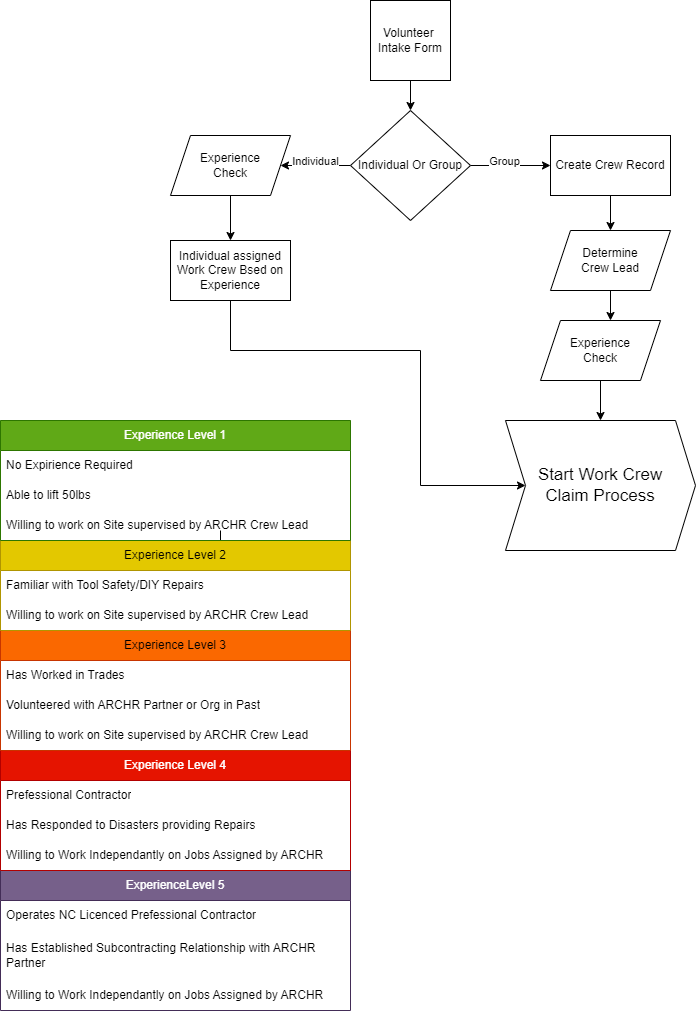

The diagram above was exported from draw.io. Its source (the exported page's mxGraphModel, read from the mxfile embedded in the PNG):
<mxGraphModel dx="1037" dy="722" grid="1" gridSize="10" guides="1" tooltips="1" connect="1" arrows="1" fold="1" page="1" pageScale="1" pageWidth="850" pageHeight="1100" math="0" shadow="0">
  <root>
    <mxCell id="0" />
    <mxCell id="1" parent="0" />
    <mxCell id="MRSOr36pIcCfY0dI9lo4-77" style="edgeStyle=orthogonalEdgeStyle;rounded=0;orthogonalLoop=1;jettySize=auto;html=1;exitX=0.5;exitY=1;exitDx=0;exitDy=0;" parent="1" source="MRSOr36pIcCfY0dI9lo4-1" target="MRSOr36pIcCfY0dI9lo4-65" edge="1">
      <mxGeometry relative="1" as="geometry" />
    </mxCell>
    <mxCell id="MRSOr36pIcCfY0dI9lo4-1" value="Volunteer&amp;nbsp;&lt;br&gt;Intake Form" style="whiteSpace=wrap;html=1;aspect=fixed;" parent="1" vertex="1">
      <mxGeometry x="410" y="70" width="80" height="80" as="geometry" />
    </mxCell>
    <mxCell id="MRSOr36pIcCfY0dI9lo4-75" value="" style="edgeStyle=orthogonalEdgeStyle;rounded=0;orthogonalLoop=1;jettySize=auto;html=1;" parent="1" source="MRSOr36pIcCfY0dI9lo4-65" target="MRSOr36pIcCfY0dI9lo4-74" edge="1">
      <mxGeometry relative="1" as="geometry">
        <Array as="points">
          <mxPoint x="610" y="235" />
          <mxPoint x="610" y="235" />
        </Array>
      </mxGeometry>
    </mxCell>
    <mxCell id="MRSOr36pIcCfY0dI9lo4-80" value="Group" style="edgeLabel;html=1;align=center;verticalAlign=middle;resizable=0;points=[];" parent="MRSOr36pIcCfY0dI9lo4-75" vertex="1" connectable="0">
      <mxGeometry x="0.1373" y="1" relative="1" as="geometry">
        <mxPoint x="-12" y="-4" as="offset" />
      </mxGeometry>
    </mxCell>
    <mxCell id="MRSOr36pIcCfY0dI9lo4-78" style="edgeStyle=orthogonalEdgeStyle;rounded=0;orthogonalLoop=1;jettySize=auto;html=1;exitX=0;exitY=0.5;exitDx=0;exitDy=0;entryX=1;entryY=0.5;entryDx=0;entryDy=0;" parent="1" source="MRSOr36pIcCfY0dI9lo4-65" target="MRSOr36pIcCfY0dI9lo4-4" edge="1">
      <mxGeometry relative="1" as="geometry" />
    </mxCell>
    <mxCell id="MRSOr36pIcCfY0dI9lo4-79" value="Individual" style="edgeLabel;html=1;align=center;verticalAlign=middle;resizable=0;points=[];" parent="MRSOr36pIcCfY0dI9lo4-78" vertex="1" connectable="0">
      <mxGeometry x="-0.3676" y="4" relative="1" as="geometry">
        <mxPoint x="-14" y="-9" as="offset" />
      </mxGeometry>
    </mxCell>
    <mxCell id="MRSOr36pIcCfY0dI9lo4-65" value="Individual Or Group" style="rhombus;whiteSpace=wrap;html=1;" parent="1" vertex="1">
      <mxGeometry x="390" y="180" width="120" height="110" as="geometry" />
    </mxCell>
    <mxCell id="MRSOr36pIcCfY0dI9lo4-90" style="edgeStyle=orthogonalEdgeStyle;rounded=0;orthogonalLoop=1;jettySize=auto;html=1;" parent="1" source="MRSOr36pIcCfY0dI9lo4-74" target="MRSOr36pIcCfY0dI9lo4-89" edge="1">
      <mxGeometry relative="1" as="geometry" />
    </mxCell>
    <mxCell id="MRSOr36pIcCfY0dI9lo4-74" value="Create Crew Record" style="whiteSpace=wrap;html=1;" parent="1" vertex="1">
      <mxGeometry x="590" y="205" width="120" height="60" as="geometry" />
    </mxCell>
    <mxCell id="WAtc82rWUvR5jL4kz8WP-3" style="edgeStyle=orthogonalEdgeStyle;rounded=0;orthogonalLoop=1;jettySize=auto;html=1;entryX=0.5;entryY=0;entryDx=0;entryDy=0;" parent="1" source="MRSOr36pIcCfY0dI9lo4-4" target="WAtc82rWUvR5jL4kz8WP-2" edge="1">
      <mxGeometry relative="1" as="geometry" />
    </mxCell>
    <mxCell id="MRSOr36pIcCfY0dI9lo4-4" value="Experience&lt;br&gt;Check" style="shape=parallelogram;perimeter=parallelogramPerimeter;whiteSpace=wrap;html=1;fixedSize=1;" parent="1" vertex="1">
      <mxGeometry x="210" y="205" width="120" height="60" as="geometry" />
    </mxCell>
    <mxCell id="MRSOr36pIcCfY0dI9lo4-55" value="" style="group" parent="1" vertex="1" connectable="0">
      <mxGeometry x="40" y="490" width="350" height="530" as="geometry" />
    </mxCell>
    <mxCell id="MRSOr36pIcCfY0dI9lo4-7" value="" style="edgeStyle=orthogonalEdgeStyle;rounded=0;orthogonalLoop=1;jettySize=auto;html=1;" parent="MRSOr36pIcCfY0dI9lo4-55" edge="1">
      <mxGeometry relative="1" as="geometry">
        <mxPoint x="220" y="110" as="sourcePoint" />
        <mxPoint x="220" y="140" as="targetPoint" />
      </mxGeometry>
    </mxCell>
    <mxCell id="MRSOr36pIcCfY0dI9lo4-9" value="ExperienceLevel 5" style="swimlane;fontStyle=0;childLayout=stackLayout;horizontal=1;startSize=30;horizontalStack=0;resizeParent=1;resizeParentMax=0;resizeLast=0;collapsible=1;marginBottom=0;whiteSpace=wrap;html=1;fillColor=#76608a;fontColor=#ffffff;strokeColor=#432D57;" parent="MRSOr36pIcCfY0dI9lo4-55" vertex="1">
      <mxGeometry y="450" width="350" height="140" as="geometry" />
    </mxCell>
    <mxCell id="MRSOr36pIcCfY0dI9lo4-11" value="Operates NC Licenced Prefessional Contractor" style="text;strokeColor=none;fillColor=none;align=left;verticalAlign=middle;spacingLeft=4;spacingRight=4;overflow=hidden;points=[[0,0.5],[1,0.5]];portConstraint=eastwest;rotatable=0;whiteSpace=wrap;html=1;" parent="MRSOr36pIcCfY0dI9lo4-9" vertex="1">
      <mxGeometry y="30" width="350" height="30" as="geometry" />
    </mxCell>
    <mxCell id="MRSOr36pIcCfY0dI9lo4-19" value="Has Established Subcontracting Relationship with ARCHR Partner" style="text;strokeColor=none;fillColor=none;align=left;verticalAlign=middle;spacingLeft=4;spacingRight=4;overflow=hidden;points=[[0,0.5],[1,0.5]];portConstraint=eastwest;rotatable=0;whiteSpace=wrap;html=1;" parent="MRSOr36pIcCfY0dI9lo4-9" vertex="1">
      <mxGeometry y="60" width="350" height="50" as="geometry" />
    </mxCell>
    <mxCell id="MRSOr36pIcCfY0dI9lo4-60" value="Willing to Work Independantly on Jobs Assigned by ARCHR" style="text;strokeColor=none;fillColor=none;align=left;verticalAlign=middle;spacingLeft=4;spacingRight=4;overflow=hidden;points=[[0,0.5],[1,0.5]];portConstraint=eastwest;rotatable=0;whiteSpace=wrap;html=1;" parent="MRSOr36pIcCfY0dI9lo4-9" vertex="1">
      <mxGeometry y="110" width="350" height="30" as="geometry" />
    </mxCell>
    <mxCell id="MRSOr36pIcCfY0dI9lo4-16" value="Experience Level 4" style="swimlane;fontStyle=0;childLayout=stackLayout;horizontal=1;startSize=30;horizontalStack=0;resizeParent=1;resizeParentMax=0;resizeLast=0;collapsible=1;marginBottom=0;whiteSpace=wrap;html=1;fillColor=#e51400;fontColor=#ffffff;strokeColor=#B20000;" parent="MRSOr36pIcCfY0dI9lo4-55" vertex="1">
      <mxGeometry y="330" width="350" height="120" as="geometry" />
    </mxCell>
    <mxCell id="MRSOr36pIcCfY0dI9lo4-18" value="Prefessional Contractor" style="text;strokeColor=none;fillColor=none;align=left;verticalAlign=middle;spacingLeft=4;spacingRight=4;overflow=hidden;points=[[0,0.5],[1,0.5]];portConstraint=eastwest;rotatable=0;whiteSpace=wrap;html=1;" parent="MRSOr36pIcCfY0dI9lo4-16" vertex="1">
      <mxGeometry y="30" width="350" height="30" as="geometry" />
    </mxCell>
    <mxCell id="MRSOr36pIcCfY0dI9lo4-57" value="Has Responded to Disasters providing Repairs" style="text;strokeColor=none;fillColor=none;align=left;verticalAlign=middle;spacingLeft=4;spacingRight=4;overflow=hidden;points=[[0,0.5],[1,0.5]];portConstraint=eastwest;rotatable=0;whiteSpace=wrap;html=1;" parent="MRSOr36pIcCfY0dI9lo4-16" vertex="1">
      <mxGeometry y="60" width="350" height="30" as="geometry" />
    </mxCell>
    <mxCell id="MRSOr36pIcCfY0dI9lo4-58" value="Willing to Work Independantly on Jobs Assigned by ARCHR" style="text;strokeColor=none;fillColor=none;align=left;verticalAlign=middle;spacingLeft=4;spacingRight=4;overflow=hidden;points=[[0,0.5],[1,0.5]];portConstraint=eastwest;rotatable=0;whiteSpace=wrap;html=1;" parent="MRSOr36pIcCfY0dI9lo4-16" vertex="1">
      <mxGeometry y="90" width="350" height="30" as="geometry" />
    </mxCell>
    <mxCell id="MRSOr36pIcCfY0dI9lo4-21" value="Experience Level&amp;nbsp;3" style="swimlane;fontStyle=0;childLayout=stackLayout;horizontal=1;startSize=30;horizontalStack=0;resizeParent=1;resizeParentMax=0;resizeLast=0;collapsible=1;marginBottom=0;whiteSpace=wrap;html=1;fillColor=#fa6800;fontColor=#000000;strokeColor=#C73500;" parent="MRSOr36pIcCfY0dI9lo4-55" vertex="1">
      <mxGeometry y="210" width="350" height="120" as="geometry" />
    </mxCell>
    <mxCell id="MRSOr36pIcCfY0dI9lo4-23" value="Has Worked in Trades" style="text;strokeColor=none;fillColor=none;align=left;verticalAlign=middle;spacingLeft=4;spacingRight=4;overflow=hidden;points=[[0,0.5],[1,0.5]];portConstraint=eastwest;rotatable=0;whiteSpace=wrap;html=1;" parent="MRSOr36pIcCfY0dI9lo4-21" vertex="1">
      <mxGeometry y="30" width="350" height="30" as="geometry" />
    </mxCell>
    <mxCell id="MRSOr36pIcCfY0dI9lo4-25" value="Volunteered with ARCHR Partner or Org in Past" style="text;strokeColor=none;fillColor=none;align=left;verticalAlign=middle;spacingLeft=4;spacingRight=4;overflow=hidden;points=[[0,0.5],[1,0.5]];portConstraint=eastwest;rotatable=0;whiteSpace=wrap;html=1;" parent="MRSOr36pIcCfY0dI9lo4-21" vertex="1">
      <mxGeometry y="60" width="350" height="30" as="geometry" />
    </mxCell>
    <mxCell id="MRSOr36pIcCfY0dI9lo4-24" value="Willing to work on Site supervised by ARCHR Crew Lead" style="text;strokeColor=none;fillColor=none;align=left;verticalAlign=middle;spacingLeft=4;spacingRight=4;overflow=hidden;points=[[0,0.5],[1,0.5]];portConstraint=eastwest;rotatable=0;whiteSpace=wrap;html=1;" parent="MRSOr36pIcCfY0dI9lo4-21" vertex="1">
      <mxGeometry y="90" width="350" height="30" as="geometry" />
    </mxCell>
    <mxCell id="MRSOr36pIcCfY0dI9lo4-26" value="Experience Level 2" style="swimlane;fontStyle=0;childLayout=stackLayout;horizontal=1;startSize=30;horizontalStack=0;resizeParent=1;resizeParentMax=0;resizeLast=0;collapsible=1;marginBottom=0;whiteSpace=wrap;html=1;fillColor=#e3c800;fontColor=#000000;strokeColor=#B09500;" parent="MRSOr36pIcCfY0dI9lo4-55" vertex="1">
      <mxGeometry y="120" width="350" height="90" as="geometry" />
    </mxCell>
    <mxCell id="MRSOr36pIcCfY0dI9lo4-27" value="Familiar with Tool Safety/DIY Repairs" style="text;strokeColor=none;fillColor=none;align=left;verticalAlign=middle;spacingLeft=4;spacingRight=4;overflow=hidden;points=[[0,0.5],[1,0.5]];portConstraint=eastwest;rotatable=0;whiteSpace=wrap;html=1;" parent="MRSOr36pIcCfY0dI9lo4-26" vertex="1">
      <mxGeometry y="30" width="350" height="30" as="geometry" />
    </mxCell>
    <mxCell id="MRSOr36pIcCfY0dI9lo4-28" value="Willing to work on Site supervised by ARCHR Crew Lead" style="text;strokeColor=none;fillColor=none;align=left;verticalAlign=middle;spacingLeft=4;spacingRight=4;overflow=hidden;points=[[0,0.5],[1,0.5]];portConstraint=eastwest;rotatable=0;whiteSpace=wrap;html=1;" parent="MRSOr36pIcCfY0dI9lo4-26" vertex="1">
      <mxGeometry y="60" width="350" height="30" as="geometry" />
    </mxCell>
    <mxCell id="MRSOr36pIcCfY0dI9lo4-30" value="Experience Level 1" style="swimlane;fontStyle=0;childLayout=stackLayout;horizontal=1;startSize=30;horizontalStack=0;resizeParent=1;resizeParentMax=0;resizeLast=0;collapsible=1;marginBottom=0;whiteSpace=wrap;html=1;fillColor=#60a917;fontColor=#ffffff;strokeColor=#2D7600;" parent="MRSOr36pIcCfY0dI9lo4-55" vertex="1">
      <mxGeometry width="350" height="120" as="geometry" />
    </mxCell>
    <mxCell id="MRSOr36pIcCfY0dI9lo4-33" value="No Expirience Required&amp;nbsp;" style="text;strokeColor=none;fillColor=none;align=left;verticalAlign=middle;spacingLeft=4;spacingRight=4;overflow=hidden;points=[[0,0.5],[1,0.5]];portConstraint=eastwest;rotatable=0;whiteSpace=wrap;html=1;" parent="MRSOr36pIcCfY0dI9lo4-30" vertex="1">
      <mxGeometry y="30" width="350" height="30" as="geometry" />
    </mxCell>
    <mxCell id="MRSOr36pIcCfY0dI9lo4-34" value="Able to lift 50lbs" style="text;strokeColor=none;fillColor=none;align=left;verticalAlign=middle;spacingLeft=4;spacingRight=4;overflow=hidden;points=[[0,0.5],[1,0.5]];portConstraint=eastwest;rotatable=0;whiteSpace=wrap;html=1;" parent="MRSOr36pIcCfY0dI9lo4-30" vertex="1">
      <mxGeometry y="60" width="350" height="30" as="geometry" />
    </mxCell>
    <mxCell id="MRSOr36pIcCfY0dI9lo4-35" value="Willing to work on Site supervised by ARCHR Crew Lead" style="text;strokeColor=none;fillColor=none;align=left;verticalAlign=middle;spacingLeft=4;spacingRight=4;overflow=hidden;points=[[0,0.5],[1,0.5]];portConstraint=eastwest;rotatable=0;whiteSpace=wrap;html=1;" parent="MRSOr36pIcCfY0dI9lo4-30" vertex="1">
      <mxGeometry y="90" width="350" height="30" as="geometry" />
    </mxCell>
    <mxCell id="MRSOr36pIcCfY0dI9lo4-92" style="edgeStyle=orthogonalEdgeStyle;rounded=0;orthogonalLoop=1;jettySize=auto;html=1;exitX=0.5;exitY=1;exitDx=0;exitDy=0;" parent="1" source="MRSOr36pIcCfY0dI9lo4-89" edge="1">
      <mxGeometry relative="1" as="geometry">
        <mxPoint x="650" y="390" as="targetPoint" />
      </mxGeometry>
    </mxCell>
    <mxCell id="MRSOr36pIcCfY0dI9lo4-89" value="Determine&lt;br&gt;Crew Lead" style="shape=parallelogram;perimeter=parallelogramPerimeter;whiteSpace=wrap;html=1;fixedSize=1;" parent="1" vertex="1">
      <mxGeometry x="590" y="300" width="120" height="60" as="geometry" />
    </mxCell>
    <mxCell id="MRSOr36pIcCfY0dI9lo4-94" style="edgeStyle=orthogonalEdgeStyle;rounded=0;orthogonalLoop=1;jettySize=auto;html=1;" parent="1" source="MRSOr36pIcCfY0dI9lo4-91" target="MRSOr36pIcCfY0dI9lo4-93" edge="1">
      <mxGeometry relative="1" as="geometry" />
    </mxCell>
    <mxCell id="MRSOr36pIcCfY0dI9lo4-91" value="Experience&lt;br&gt;Check" style="shape=parallelogram;perimeter=parallelogramPerimeter;whiteSpace=wrap;html=1;fixedSize=1;" parent="1" vertex="1">
      <mxGeometry x="580" y="390" width="120" height="60" as="geometry" />
    </mxCell>
    <mxCell id="MRSOr36pIcCfY0dI9lo4-93" value="&lt;span style=&quot;font-size: 17px;&quot;&gt;Start Work Crew&lt;br&gt;Claim Process&lt;/span&gt;" style="shape=step;perimeter=stepPerimeter;whiteSpace=wrap;html=1;fixedSize=1;" parent="1" vertex="1">
      <mxGeometry x="545" y="490" width="190" height="130" as="geometry" />
    </mxCell>
    <mxCell id="WAtc82rWUvR5jL4kz8WP-4" style="edgeStyle=orthogonalEdgeStyle;rounded=0;orthogonalLoop=1;jettySize=auto;html=1;entryX=0;entryY=0.5;entryDx=0;entryDy=0;" parent="1" source="WAtc82rWUvR5jL4kz8WP-2" target="MRSOr36pIcCfY0dI9lo4-93" edge="1">
      <mxGeometry relative="1" as="geometry">
        <Array as="points">
          <mxPoint x="270" y="420" />
          <mxPoint x="460" y="420" />
          <mxPoint x="460" y="555" />
        </Array>
      </mxGeometry>
    </mxCell>
    <mxCell id="WAtc82rWUvR5jL4kz8WP-2" value="Individual assigned Work Crew Bsed on Experience" style="rounded=0;whiteSpace=wrap;html=1;" parent="1" vertex="1">
      <mxGeometry x="210" y="310" width="120" height="60" as="geometry" />
    </mxCell>
  </root>
</mxGraphModel>